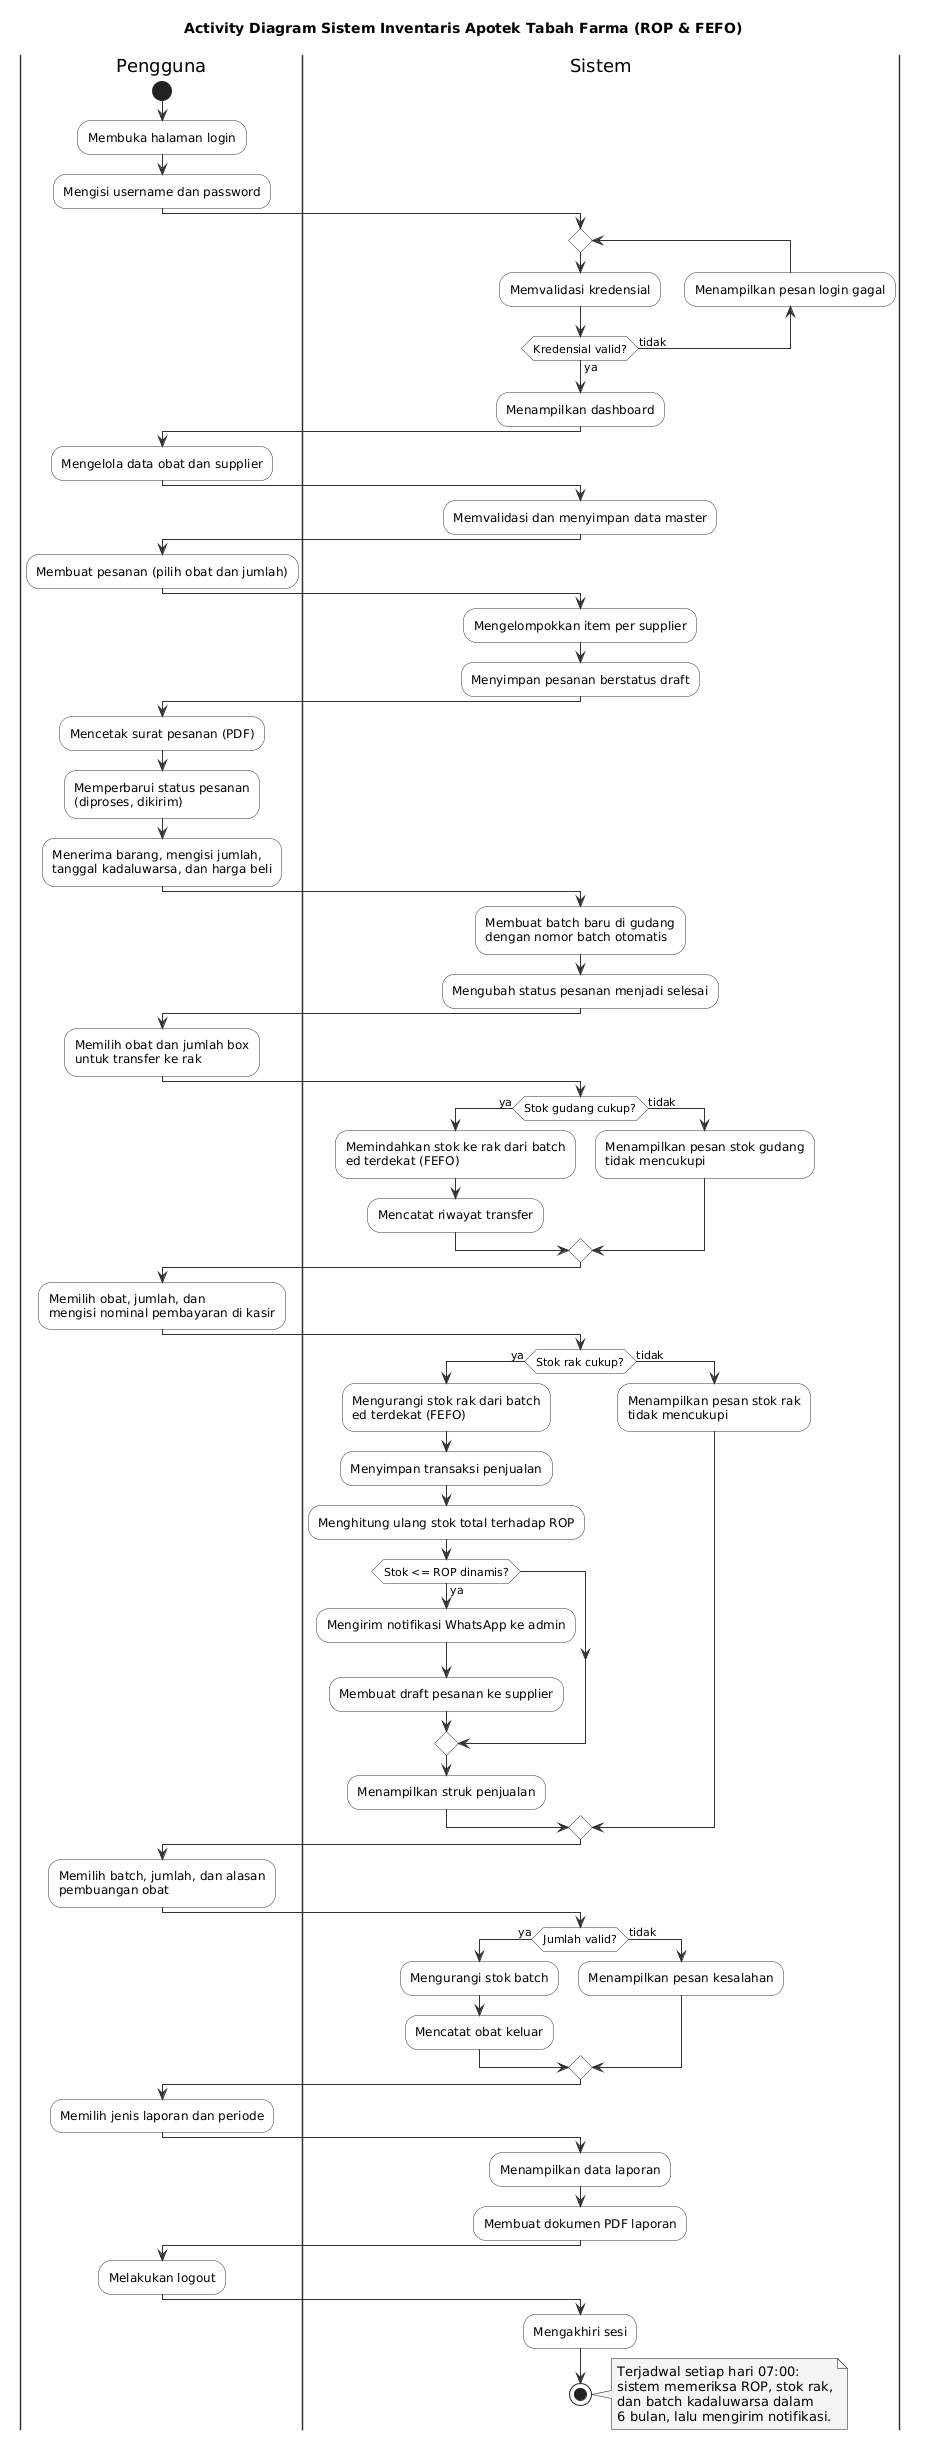

The diagram above was rendered by PlantUML. Its source (embedded in the PNG):
@startuml activity-diagram-sistem-inventaris
title Activity Diagram Sistem Inventaris Apotek Tabah Farma (ROP & FEFO)
skinparam shadowing false
skinparam defaultFontName Arial
skinparam ActivityBackgroundColor #FFFFFF
skinparam ActivityBorderColor #333333
skinparam ArrowColor #333333
skinparam SwimlaneBorderColor #333333
skinparam NoteBackgroundColor #F5F5F5

|Pengguna|
start
:Membuka halaman login;
:Mengisi username dan password;

|Sistem|
repeat
  :Memvalidasi kredensial;
backward:Menampilkan pesan login gagal;
repeat while (Kredensial valid?) is (tidak) not (ya)
:Menampilkan dashboard;

|Pengguna|
:Mengelola data obat dan supplier;

|Sistem|
:Memvalidasi dan menyimpan data master;

|Pengguna|
:Membuat pesanan (pilih obat dan jumlah);

|Sistem|
:Mengelompokkan item per supplier;
:Menyimpan pesanan berstatus draft;

|Pengguna|
:Mencetak surat pesanan (PDF);
:Memperbarui status pesanan\n(diproses, dikirim);
:Menerima barang, mengisi jumlah,\ntanggal kadaluwarsa, dan harga beli;

|Sistem|
:Membuat batch baru di gudang\ndengan nomor batch otomatis;
:Mengubah status pesanan menjadi selesai;

|Pengguna|
:Memilih obat dan jumlah box\nuntuk transfer ke rak;

|Sistem|
if (Stok gudang cukup?) then (ya)
  :Memindahkan stok ke rak dari batch\ned terdekat (FEFO);
  :Mencatat riwayat transfer;
else (tidak)
  :Menampilkan pesan stok gudang\ntidak mencukupi;
endif

|Pengguna|
:Memilih obat, jumlah, dan\nmengisi nominal pembayaran di kasir;

|Sistem|
if (Stok rak cukup?) then (ya)
  :Mengurangi stok rak dari batch\ned terdekat (FEFO);
  :Menyimpan transaksi penjualan;
  :Menghitung ulang stok total terhadap ROP;
  if (Stok <= ROP dinamis?) then (ya)
    :Mengirim notifikasi WhatsApp ke admin;
    :Membuat draft pesanan ke supplier;
  endif
  :Menampilkan struk penjualan;
else (tidak)
  :Menampilkan pesan stok rak\ntidak mencukupi;
endif

|Pengguna|
:Memilih batch, jumlah, dan alasan\npembuangan obat;

|Sistem|
if (Jumlah valid?) then (ya)
  :Mengurangi stok batch;
  :Mencatat obat keluar;
else (tidak)
  :Menampilkan pesan kesalahan;
endif

|Pengguna|
:Memilih jenis laporan dan periode;

|Sistem|
:Menampilkan data laporan;
:Membuat dokumen PDF laporan;

|Pengguna|
:Melakukan logout;

|Sistem|
:Mengakhiri sesi;
stop

note right
  Terjadwal setiap hari 07:00:
  sistem memeriksa ROP, stok rak,
  dan batch kadaluwarsa dalam
  6 bulan, lalu mengirim notifikasi.
end note
@enduml